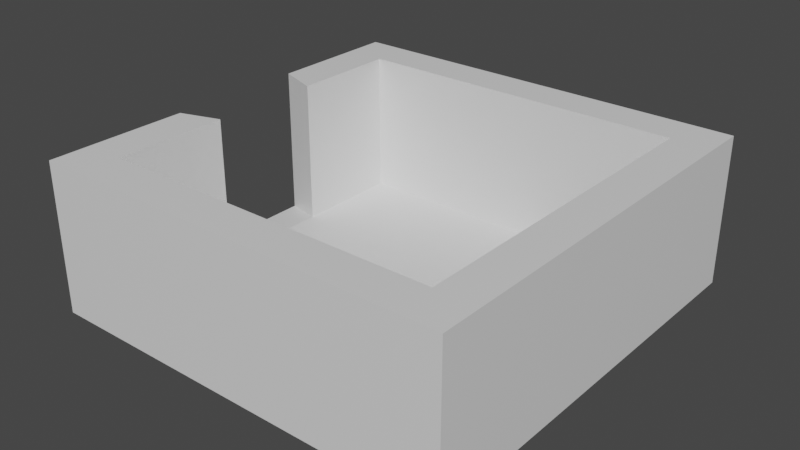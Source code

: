 # Source: room1Door.blend  (saved by Blender 2.82.7; exported with 4.5.12 LTS)
import bpy
from mathutils import Matrix  # noqa: F401  (used for matrix-valued properties, if any)

bpy.ops.wm.read_factory_settings(use_empty=True)
scene = bpy.context.scene
scene.name = 'Scene'

# ---- collections
col_collection = bpy.data.collections.new('Collection'); scene.collection.children.link(col_collection)

# ---- materials (node trees are filled in below, after node groups)
mat_material = bpy.data.materials.new('Material')
mat_material.alpha_threshold = 0.0
mat_material.use_transparent_shadow = False
mat_material.line_color = (0.0, 0.0, 0.0, 1.0)

# ---- material node trees
mat_material.use_nodes = True; mat_material.node_tree.nodes.clear()
_N = mat_material.node_tree.nodes; _L = mat_material.node_tree.links
n0 = _N.new('ShaderNodeOutputMaterial'); n0.name = 'Material Output'; n0.location = (300, 300)
n1 = _N.new('ShaderNodeBsdfPrincipled'); n1.name = 'Principled BSDF'; n1.location = (10, 300)
n1.distribution = 'GGX'
n1.subsurface_method = 'BURLEY'
n1.inputs[2].default_value = 0.4
n1.inputs[3].default_value = 1.45
n1.inputs[27].default_value = (0.0, 0.0, 0.0, 1.0)
n1.inputs[28].default_value = 1.0
_L.new(n1.outputs[0], n0.inputs[0])
n0.is_active_output = True

# ---- world
world_world = bpy.data.worlds.new('World'); scene.world = world_world
world_world.use_nodes = True; world_world.node_tree.nodes.clear()
_N = world_world.node_tree.nodes; _L = world_world.node_tree.links
n0 = _N.new('ShaderNodeOutputWorld'); n0.name = 'World Output'; n0.location = (300, 300)
n1 = _N.new('ShaderNodeBackground'); n1.name = 'Background'; n1.location = (10, 300)
n1.inputs[0].default_value = (0.05088, 0.05088, 0.05088, 1.0)
_L.new(n1.outputs[0], n0.inputs[0])
n0.is_active_output = True
world_world.color = (0.05088, 0.05088, 0.05088)
world_world.use_sun_shadow = False
world_world.sun_shadow_jitter_overblur = 0.0

# ---- meshes
me_cube = bpy.data.meshes.new('Cube')
me_cube.from_pydata([(0.8064, 0.8064, 0.2584), (1.0, 1.0, -1.0), (0.8064, -0.8064, 0.2584), (1.0, -1.0, -1.0), (-0.8064, 0.8064, 0.2584), (-1.0, 1.0, -1.0), (-0.8064, -0.8064, 0.2584), (-1.0, -1.0, -1.0), (1.0, -1.0, 0.2584), (-1.0, -1.0, 0.2584), (1.0, 1.0, 0.2584), (-1.0, 1.0, 0.2584), (0.8064, -0.8064, -0.9539), (-0.8064, -0.8064, -0.9539), (0.8064, 0.8064, -0.9539), (-0.8064, 0.8064, -0.9539), (-0.3742, 1.0, -1.0), (-0.3742, -1.0, 0.2584), (-0.3742, -1.0, -1.0), (-0.3742, 1.0, 0.2584), (-0.3018, -0.8064, 0.2584), (-0.3018, 0.8064, 0.2584), (-0.3018, -0.8064, -0.9539), (-0.3018, 0.8064, -0.9539), (0.3129, -1.0, -1.0), (0.3129, 1.0, 0.2584), (0.2523, 0.8064, 0.2584), (0.2523, 0.8064, -0.9539), (0.3129, 1.0, -1.0), (0.3129, -1.0, 0.2584), (0.2523, -0.8064, 0.2584), (0.2523, -0.8064, -0.9539), (-1.0, 0.3555, -1.0), (1.0, 0.3555, 0.2584), (-1.0, 0.3555, 0.2584), (1.0, 0.3555, -1.0), (0.8064, 0.2867, 0.2584), (-0.8064, 0.2867, 0.2584), (0.8064, 0.2867, -0.9539), (-0.8064, 0.2867, -0.9539), (-0.3018, 0.2867, -0.9539), (-0.3742, 0.3555, -1.0), (0.2523, 0.2867, -0.9539), (0.3129, 0.3555, -1.0), (-1.0, -0.3223, -1.0), (1.0, -0.3223, 0.2584), (0.8064, -0.2599, 0.2584), (0.8064, -0.2599, -0.9539), (-0.3018, -0.2599, -0.9539), (-0.3742, -0.3223, -1.0), (0.2523, -0.2599, -0.9539), (0.3129, -0.3223, -1.0), (-1.0, -0.3223, 0.2584), (1.0, -0.3223, -1.0), (-0.8064, -0.2599, 0.2584), (-0.8064, -0.2599, -0.9539)], [], [(54, 6, 13, 55), (18, 17, 9, 7), (32, 34, 11, 5), (51, 53, 3, 24), (53, 45, 8, 3), (28, 25, 10, 1), (20, 6, 9, 17), (46, 2, 8, 45), (37, 4, 11, 34), (26, 0, 10, 25), (48, 55, 13, 22), (30, 2, 12, 31), (21, 4, 15, 23), (36, 0, 14, 38), (26, 21, 23, 27), (6, 20, 22, 13), (50, 48, 22, 31), (4, 21, 19, 11), (30, 20, 17, 29), (5, 11, 19, 16), (44, 49, 18, 7), (24, 29, 17, 18), (3, 8, 29, 24), (2, 30, 29, 8), (47, 50, 31, 12), (0, 26, 27, 14), (20, 30, 31, 22), (21, 26, 25, 19), (16, 19, 25, 28), (49, 51, 24, 18), (16, 28, 43, 41), (14, 27, 42, 38), (5, 16, 41, 32), (27, 23, 40, 42), (46, 36, 38, 47), (23, 15, 39, 40), (44, 52, 54, 55), (0, 36, 33, 10), (1, 10, 33, 35), (28, 1, 35, 43), (4, 37, 39, 15), (7, 9, 52, 44), (6, 54, 52, 9), (2, 46, 47, 12), (41, 43, 51, 49), (38, 42, 50, 47), (32, 41, 49, 44), (42, 40, 48, 50), (40, 39, 55, 48), (36, 46, 45, 33), (35, 33, 45, 53), (43, 35, 53, 51), (32, 39, 37, 34), (55, 39, 32, 44)])
_uv = me_cube.uv_layers.new(name='UVMap')
_uv.uv.foreach_set('vector', [0.8508, 0.6575, 0.8508, 0.7258, 0.8508, 0.7258, 0.8508, 0.6575, 0.375, 0.9218, 0.625, 0.9218, 0.625, 1.0, 0.375, 1.0, 0.375, 0.1694, 0.625, 0.1694, 0.625, 0.25, 0.375, 0.25, 0.2891, 0.6653, 0.375, 0.6653, 0.375, 0.75, 0.2891, 0.75, 0.375, 0.6653, 0.625, 0.6653, 0.625, 0.75, 0.375, 0.75, 0.375, 0.4141, 0.625, 0.4141, 0.625, 0.5, 0.375, 0.5, 0.7877, 0.7258, 0.8508, 0.7258, 0.875, 0.75, 0.7968, 0.75, 0.6492, 0.6575, 0.6492, 0.7258, 0.625, 0.75, 0.625, 0.6653, 0.8508, 0.5892, 0.8508, 0.5242, 0.875, 0.5, 0.875, 0.5806, 0.7185, 0.5242, 0.6492, 0.5242, 0.625, 0.5, 0.7109, 0.5, 0.7877, 0.6575, 0.8508, 0.6575, 0.8508, 0.7258, 0.7877, 0.7258, 0.7185, 0.7258, 0.6492, 0.7258, 0.6492, 0.7258, 0.7185, 0.7258, 0.7877, 0.5242, 0.8508, 0.5242, 0.8508, 0.5242, 0.7877, 0.5242, 0.6492, 0.5892, 0.6492, 0.5242, 0.6492, 0.5242, 0.6492, 0.5892, 0.7185, 0.5242, 0.7877, 0.5242, 0.7877, 0.5242, 0.7185, 0.5242, 0.8508, 0.7258, 0.7877, 0.7258, 0.7877, 0.7258, 0.8508, 0.7258, 0.7185, 0.6575, 0.7877, 0.6575, 0.7877, 0.7258, 0.7185, 0.7258, 0.8508, 0.5242, 0.7877, 0.5242, 0.7968, 0.5, 0.875, 0.5, 0.7185, 0.7258, 0.7877, 0.7258, 0.7968, 0.75, 0.7109, 0.75, 0.375, 0.25, 0.625, 0.25, 0.625, 0.3282, 0.375, 0.3282, 0.125, 0.6653, 0.2032, 0.6653, 0.2032, 0.75, 0.125, 0.75, 0.375, 0.8359, 0.625, 0.8359, 0.625, 0.9218, 0.375, 0.9218, 0.375, 0.75, 0.625, 0.75, 0.625, 0.8359, 0.375, 0.8359, 0.6492, 0.7258, 0.7185, 0.7258, 0.7109, 0.75, 0.625, 0.75, 0.6492, 0.6575, 0.7185, 0.6575, 0.7185, 0.7258, 0.6492, 0.7258, 0.6492, 0.5242, 0.7185, 0.5242, 0.7185, 0.5242, 0.6492, 0.5242, 0.7877, 0.7258, 0.7185, 0.7258, 0.7185, 0.7258, 0.7877, 0.7258, 0.7877, 0.5242, 0.7185, 0.5242, 0.7109, 0.5, 0.7968, 0.5, 0.375, 0.3282, 0.625, 0.3282, 0.625, 0.4141, 0.375, 0.4141, 0.2032, 0.6653, 0.2891, 0.6653, 0.2891, 0.75, 0.2032, 0.75, 0.2032, 0.5, 0.2891, 0.5, 0.2891, 0.5806, 0.2032, 0.5806, 0.6492, 0.5242, 0.7185, 0.5242, 0.7185, 0.5892, 0.6492, 0.5892, 0.125, 0.5, 0.2032, 0.5, 0.2032, 0.5806, 0.125, 0.5806, 0.7185, 0.5242, 0.7877, 0.5242, 0.7877, 0.5892, 0.7185, 0.5892, 0.6492, 0.6575, 0.6492, 0.5892, 0.6492, 0.5892, 0.6492, 0.6575, 0.7877, 0.5242, 0.8508, 0.5242, 0.8508, 0.5892, 0.7877, 0.5892, 0.375, 0.08472, 0.625, 0.08472, 0.8508, 0.6575, 0.8508, 0.6575, 0.6492, 0.5242, 0.6492, 0.5892, 0.625, 0.5806, 0.625, 0.5, 0.375, 0.5, 0.625, 0.5, 0.625, 0.5806, 0.375, 0.5806, 0.2891, 0.5, 0.375, 0.5, 0.375, 0.5806, 0.2891, 0.5806, 0.8508, 0.5242, 0.8508, 0.5892, 0.8508, 0.5892, 0.8508, 0.5242, 0.375, 0.0, 0.625, 0.0, 0.625, 0.08472, 0.375, 0.08472, 0.8508, 0.7258, 0.8508, 0.6575, 0.875, 0.6653, 0.875, 0.75, 0.6492, 0.7258, 0.6492, 0.6575, 0.6492, 0.6575, 0.6492, 0.7258, 0.2032, 0.5806, 0.2891, 0.5806, 0.2891, 0.6653, 0.2032, 0.6653, 0.6492, 0.5892, 0.7185, 0.5892, 0.7185, 0.6575, 0.6492, 0.6575, 0.125, 0.5806, 0.2032, 0.5806, 0.2032, 0.6653, 0.125, 0.6653, 0.7185, 0.5892, 0.7877, 0.5892, 0.7877, 0.6575, 0.7185, 0.6575, 0.7877, 0.5892, 0.8508, 0.5892, 0.8508, 0.6575, 0.7877, 0.6575, 0.6492, 0.5892, 0.6492, 0.6575, 0.625, 0.6653, 0.625, 0.5806, 0.375, 0.5806, 0.625, 0.5806, 0.625, 0.6653, 0.375, 0.6653, 0.2891, 0.5806, 0.375, 0.5806, 0.375, 0.6653, 0.2891, 0.6653, 0.375, 0.1694, 0.8508, 0.5892, 0.8508, 0.5892, 0.625, 0.1694, 0.8508, 0.6575, 0.8508, 0.5892, 0.375, 0.1694, 0.125, 0.6653])
me_cube.materials.append(mat_material)
me_cube.use_remesh_preserve_volume = False
me_cube.use_remesh_preserve_attributes = False
me_cube.use_mirror_vertex_groups = False
me_cube.update()

# ---- objects
ob_cube = bpy.data.objects.new('Cube', me_cube)

# ---- transforms, parenting, visibility, modifiers, constraints
ob_cube.location = (0.0, 0.0, 0.0)
ob_cube.scale = (3.009, 3.009, 1.706)
ob_cube.lock_rotations_4d = False
ob_cube.empty_display_type = 'ARROWS'
ob_cube.lineart.crease_threshold = 0.0

# ---- collection membership
col_collection.objects.link(ob_cube)

# ---- scene / render settings (as saved in the file)
scene.frame_start = 1; scene.frame_end = 250; scene.frame_set(1)
scene.render.engine = 'BLENDER_EEVEE_NEXT'
scene.cycles.use_denoising = False
scene.cycles.samples = 128
scene.cycles.sampling_pattern = 'TABULATED_SOBOL'
scene.cycles.use_adaptive_sampling = False
scene.cycles.use_light_tree = False
scene.view_settings.view_transform = 'Filmic'
bpy.context.view_layer.update()

# ---- added for rendering (the .blend has no active camera and no usable light): camera, sun
cam_auto = bpy.data.cameras.new('AutoCamera')
cam_auto.lens = 50.0
cam_auto.sensor_width = 36.0
cam_auto.clip_end = 1000.0
ob_auto_camera = bpy.data.objects.new('AutoCamera', cam_auto)
scene.collection.objects.link(ob_auto_camera)
ob_auto_camera.location = (8.12103, -9.74523, 5.86421)
ob_auto_camera.rotation_euler = (1.09748, -7.21219e-08, 0.694738)
scene.camera = ob_auto_camera
light_auto_sun = bpy.data.lights.new('AutoSun', 'SUN')
light_auto_sun.energy = 3.0
light_auto_sun.angle = 0.0523599
ob_auto_sun = bpy.data.objects.new('AutoSun', light_auto_sun)
scene.collection.objects.link(ob_auto_sun)
ob_auto_sun.rotation_euler = (0.872665, 0.174533, 0.523599)
bpy.context.view_layer.update()
